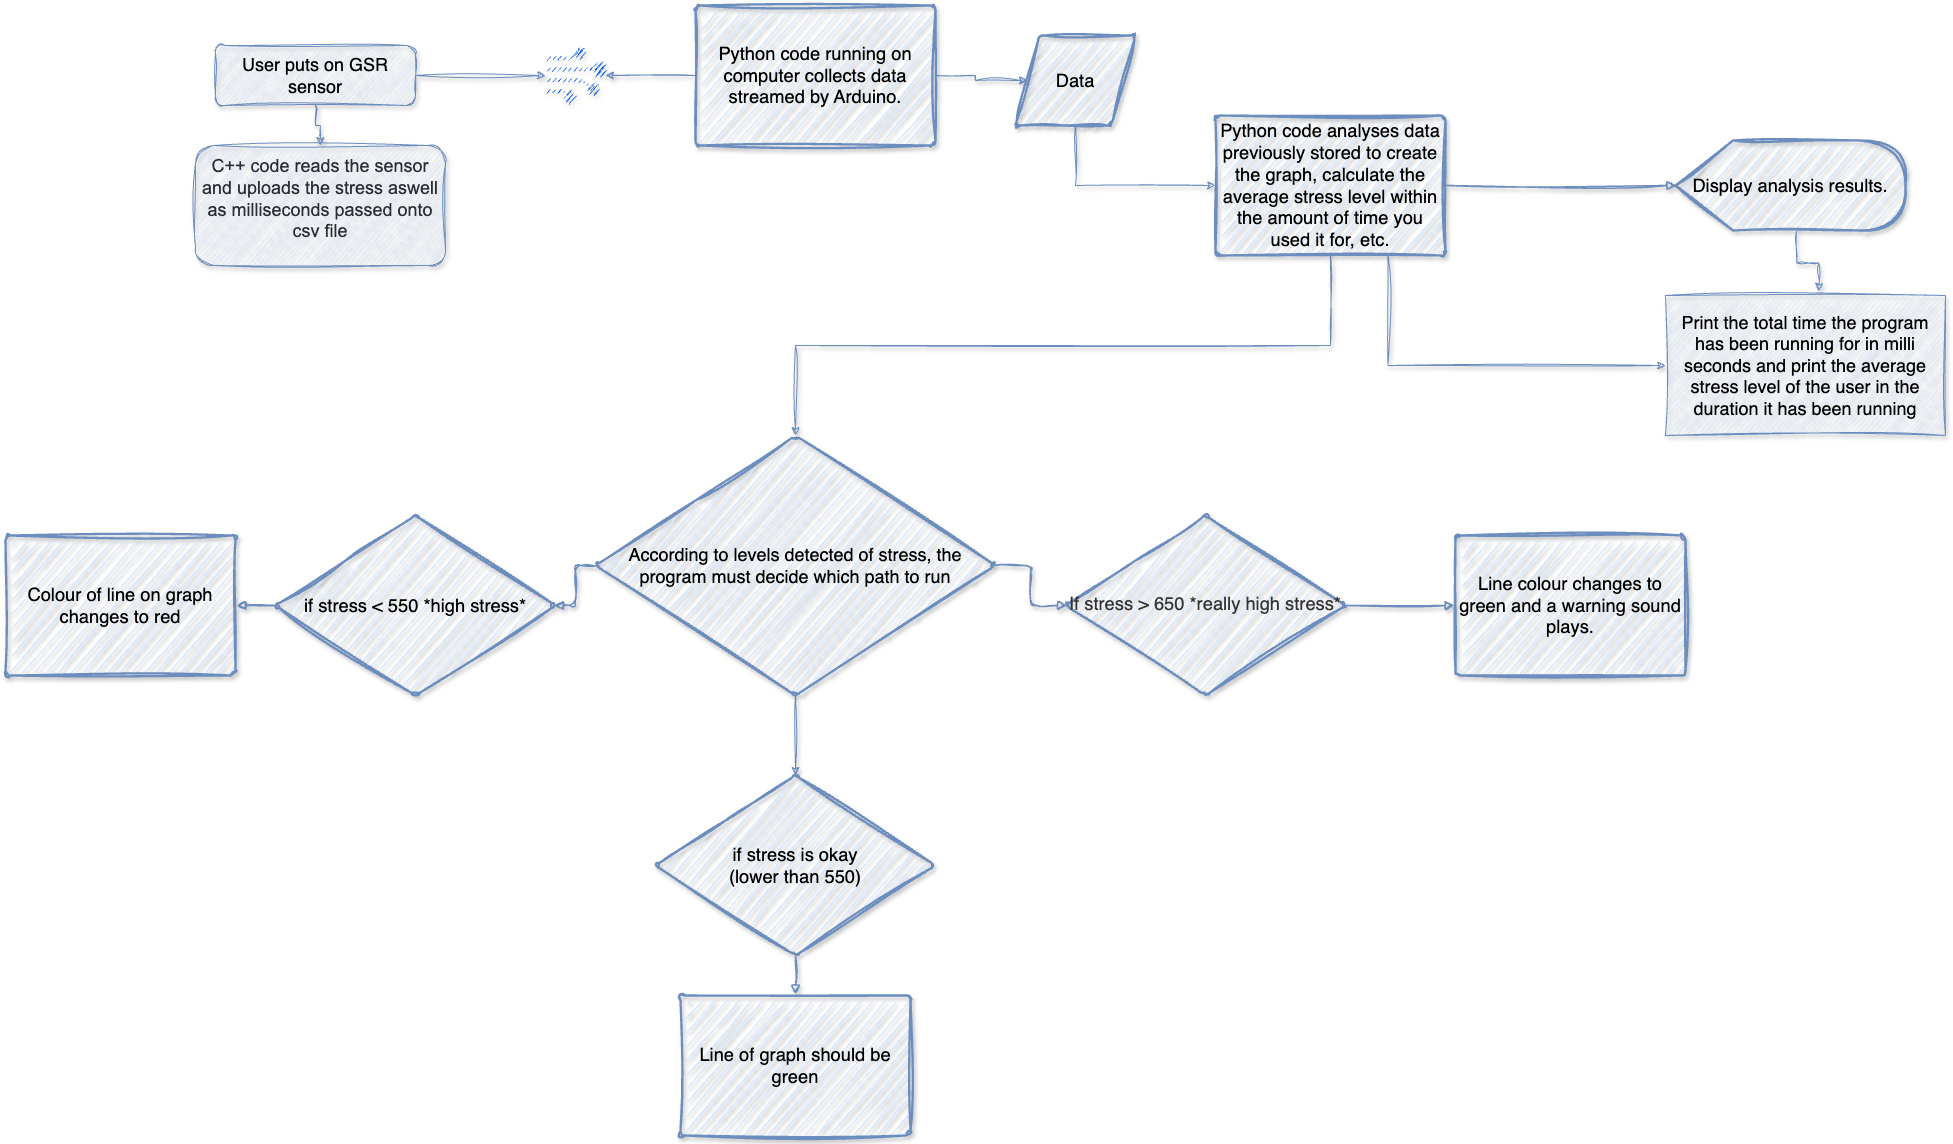

The diagram above was exported from draw.io. Its source (the exported page's mxGraphModel, read from the mxfile embedded in the PNG):
<mxGraphModel dx="2759" dy="1025" grid="1" gridSize="10" guides="1" tooltips="1" connect="1" arrows="1" fold="1" page="1" pageScale="1" pageWidth="1169" pageHeight="827" math="0" shadow="0">
  <root>
    <mxCell id="WIyWlLk6GJQsqaUBKTNV-0" />
    <mxCell id="WIyWlLk6GJQsqaUBKTNV-1" parent="WIyWlLk6GJQsqaUBKTNV-0" />
    <mxCell id="Ni8iwfUzkvJFOsJATI-E-1" style="edgeStyle=orthogonalEdgeStyle;rounded=0;orthogonalLoop=1;jettySize=auto;html=1;exitX=0.5;exitY=1;exitDx=0;exitDy=0;entryX=0.5;entryY=0;entryDx=0;entryDy=0;fillColor=#dae8fc;strokeColor=#6c8ebf;sketch=1;curveFitting=1;jiggle=2;shadow=1;" parent="WIyWlLk6GJQsqaUBKTNV-1" source="WIyWlLk6GJQsqaUBKTNV-3" target="Ni8iwfUzkvJFOsJATI-E-0" edge="1">
      <mxGeometry relative="1" as="geometry" />
    </mxCell>
    <mxCell id="Ni8iwfUzkvJFOsJATI-E-31" style="edgeStyle=orthogonalEdgeStyle;rounded=0;orthogonalLoop=1;jettySize=auto;html=1;exitX=1;exitY=0.5;exitDx=0;exitDy=0;fillColor=#dae8fc;strokeColor=#6c8ebf;sketch=1;curveFitting=1;jiggle=2;shadow=1;" parent="WIyWlLk6GJQsqaUBKTNV-1" source="WIyWlLk6GJQsqaUBKTNV-3" target="Ni8iwfUzkvJFOsJATI-E-30" edge="1">
      <mxGeometry relative="1" as="geometry" />
    </mxCell>
    <mxCell id="WIyWlLk6GJQsqaUBKTNV-3" value="&lt;font style=&quot;font-size: 18px;&quot;&gt;User puts on GSR sensor&lt;/font&gt;" style="rounded=1;whiteSpace=wrap;html=1;fontSize=12;glass=0;strokeWidth=1;shadow=1;fillColor=#dae8fc;strokeColor=#6c8ebf;sketch=1;curveFitting=1;jiggle=2;" parent="WIyWlLk6GJQsqaUBKTNV-1" vertex="1">
      <mxGeometry x="-270" y="210" width="200" height="60" as="geometry" />
    </mxCell>
    <mxCell id="Ni8iwfUzkvJFOsJATI-E-0" value="&lt;p style=&quot;line-height:1.38;margin-top:0pt;margin-bottom:0pt;&quot; dir=&quot;ltr&quot;&gt;&lt;/p&gt;&lt;div&gt;&lt;/div&gt;&lt;span style=&quot;font-family: Arial, sans-serif; color: rgb(40, 44, 51); background-color: transparent; font-variant-numeric: normal; font-variant-east-asian: normal; font-variant-alternates: normal; font-variant-position: normal; vertical-align: baseline;&quot;&gt;&lt;font style=&quot;font-size: 18px;&quot;&gt;C++ code reads the sensor and uploads the stress aswell as milliseconds passed onto csv file&lt;/font&gt;&lt;/span&gt;&lt;p&gt;&lt;/p&gt;&lt;font size=&quot;3&quot;&gt;&lt;span id=&quot;docs-internal-guid-246f0646-7fff-f242-511e-256a488dd79e&quot;&gt;&lt;/span&gt;&lt;/font&gt;" style="rounded=1;whiteSpace=wrap;html=1;fillColor=#dae8fc;strokeColor=#6c8ebf;sketch=1;curveFitting=1;jiggle=2;shadow=1;" parent="WIyWlLk6GJQsqaUBKTNV-1" vertex="1">
      <mxGeometry x="-290" y="310" width="250" height="120" as="geometry" />
    </mxCell>
    <mxCell id="9_tQBHd_nfyzCF_Kv_3n-1" style="edgeStyle=orthogonalEdgeStyle;rounded=0;orthogonalLoop=1;jettySize=auto;html=1;exitX=0.5;exitY=1;exitDx=0;exitDy=0;entryX=0.5;entryY=0;entryDx=0;entryDy=0;sketch=1;curveFitting=1;jiggle=2;shadow=1;fillColor=#dae8fc;strokeColor=#6c8ebf;" edge="1" parent="WIyWlLk6GJQsqaUBKTNV-1" source="Ni8iwfUzkvJFOsJATI-E-3" target="Ni8iwfUzkvJFOsJATI-E-5">
      <mxGeometry relative="1" as="geometry" />
    </mxCell>
    <mxCell id="Ni8iwfUzkvJFOsJATI-E-3" value="&lt;font style=&quot;font-size: 18px;&quot;&gt;According to levels detected of stress, the program must decide which path to run&lt;/font&gt;" style="html=1;overflow=block;blockSpacing=1;whiteSpace=wrap;rhombus;fontSize=18.3;spacing=3.8;strokeOpacity=100;rounded=1;absoluteArcSize=1;arcSize=9;strokeWidth=2.3;lucidId=k7shXehBKP56;align=center;fillColor=#dae8fc;strokeColor=#6c8ebf;sketch=1;curveFitting=1;jiggle=2;shadow=1;" parent="WIyWlLk6GJQsqaUBKTNV-1" vertex="1">
      <mxGeometry x="110" y="600" width="400" height="260" as="geometry" />
    </mxCell>
    <mxCell id="Ni8iwfUzkvJFOsJATI-E-5" value="if stress is okay&lt;div&gt;(lower than 550)&lt;/div&gt;" style="html=1;overflow=block;blockSpacing=1;whiteSpace=wrap;rhombus;fontSize=18.3;spacing=3.8;strokeOpacity=100;rounded=1;absoluteArcSize=1;arcSize=9;strokeWidth=2.3;lucidId=78shEv3bxAJH;fillColor=#dae8fc;strokeColor=#6c8ebf;sketch=1;curveFitting=1;jiggle=2;shadow=1;" parent="WIyWlLk6GJQsqaUBKTNV-1" vertex="1">
      <mxGeometry x="170" y="940" width="280" height="180" as="geometry" />
    </mxCell>
    <mxCell id="Ni8iwfUzkvJFOsJATI-E-6" value="" style="html=1;jettySize=18;whiteSpace=wrap;fontSize=13;strokeWidth=1.5;rounded=1;arcSize=12;edgeStyle=orthogonalEdgeStyle;startArrow=none;endArrow=block;endFill=1;exitX=0.005;exitY=0.5;exitPerimeter=0;entryX=0.995;entryY=0.5;entryPerimeter=0;lucidId=98shAeVzFmSJ;fillColor=#dae8fc;strokeColor=#6c8ebf;sketch=1;curveFitting=1;jiggle=2;shadow=1;" parent="WIyWlLk6GJQsqaUBKTNV-1" source="Ni8iwfUzkvJFOsJATI-E-3" target="Ni8iwfUzkvJFOsJATI-E-7" edge="1">
      <mxGeometry width="100" height="100" relative="1" as="geometry">
        <Array as="points" />
      </mxGeometry>
    </mxCell>
    <mxCell id="Ni8iwfUzkvJFOsJATI-E-7" value="if stress &amp;lt; 550 *high stress*" style="html=1;overflow=block;blockSpacing=1;whiteSpace=wrap;rhombus;fontSize=18.3;spacing=3.8;strokeOpacity=100;rounded=1;absoluteArcSize=1;arcSize=9;strokeWidth=2.3;lucidId=98shX.w0Helb;fillColor=#dae8fc;strokeColor=#6c8ebf;sketch=1;curveFitting=1;jiggle=2;shadow=1;" parent="WIyWlLk6GJQsqaUBKTNV-1" vertex="1">
      <mxGeometry x="-210" y="680" width="280" height="180" as="geometry" />
    </mxCell>
    <mxCell id="Ni8iwfUzkvJFOsJATI-E-8" value="" style="html=1;jettySize=18;whiteSpace=wrap;fontSize=13;strokeWidth=1.5;rounded=1;arcSize=12;edgeStyle=orthogonalEdgeStyle;startArrow=none;endArrow=block;endFill=1;exitX=0.995;exitY=0.5;exitPerimeter=0;entryX=0.005;entryY=0.5;entryPerimeter=0;lucidId=_8shE5OmrrCA;fillColor=#dae8fc;strokeColor=#6c8ebf;sketch=1;curveFitting=1;jiggle=2;shadow=1;" parent="WIyWlLk6GJQsqaUBKTNV-1" source="Ni8iwfUzkvJFOsJATI-E-3" target="Ni8iwfUzkvJFOsJATI-E-9" edge="1">
      <mxGeometry width="100" height="100" relative="1" as="geometry">
        <Array as="points" />
      </mxGeometry>
    </mxCell>
    <mxCell id="Ni8iwfUzkvJFOsJATI-E-9" value="&lt;div style=&quot;display: flex; justify-content: center; text-align: center; align-items: baseline; font-size: 0; line-height: 1.25;margin-top: -2px;&quot;&gt;&lt;span&gt;&lt;span style=&quot;font-size:18.3px;color:#333333;&quot;&gt;&lt;span style=&quot;font-size:18.3px;color:#333333;&quot;&gt;If stress &amp;gt; 650&lt;/span&gt;&lt;span style=&quot;font-size:18.3px;color:#333333;&quot;&gt; *really high stress*&lt;/span&gt;&lt;/span&gt;&lt;/span&gt;&lt;/div&gt;" style="html=1;overflow=block;blockSpacing=1;whiteSpace=wrap;rhombus;fontSize=13;spacing=3.8;strokeOpacity=100;rounded=1;absoluteArcSize=1;arcSize=9;strokeWidth=2.3;lucidId=_8shC2VS1TvO;fillColor=#dae8fc;strokeColor=#6c8ebf;sketch=1;curveFitting=1;jiggle=2;shadow=1;" parent="WIyWlLk6GJQsqaUBKTNV-1" vertex="1">
      <mxGeometry x="580" y="680" width="280" height="180" as="geometry" />
    </mxCell>
    <mxCell id="Ni8iwfUzkvJFOsJATI-E-10" value="" style="html=1;jettySize=18;whiteSpace=wrap;fontSize=13;strokeWidth=1.5;rounded=1;arcSize=12;edgeStyle=orthogonalEdgeStyle;startArrow=none;endArrow=block;endFill=1;exitX=0.5;exitY=0.999;exitPerimeter=0;entryX=0.5;entryY=-0.008;entryPerimeter=0;lucidId=i_shHu9IlFWx;fillColor=#dae8fc;strokeColor=#6c8ebf;sketch=1;curveFitting=1;jiggle=2;shadow=1;" parent="WIyWlLk6GJQsqaUBKTNV-1" source="Ni8iwfUzkvJFOsJATI-E-5" target="Ni8iwfUzkvJFOsJATI-E-11" edge="1">
      <mxGeometry width="100" height="100" relative="1" as="geometry">
        <Array as="points" />
      </mxGeometry>
    </mxCell>
    <mxCell id="Ni8iwfUzkvJFOsJATI-E-11" value="Line of graph should be green" style="html=1;overflow=block;blockSpacing=1;whiteSpace=wrap;fontSize=18.3;spacing=3.8;strokeOpacity=100;rounded=1;absoluteArcSize=1;arcSize=9;strokeWidth=2.3;lucidId=i_shl052vwIO;fillColor=#dae8fc;strokeColor=#6c8ebf;sketch=1;curveFitting=1;jiggle=2;shadow=1;" parent="WIyWlLk6GJQsqaUBKTNV-1" vertex="1">
      <mxGeometry x="195" y="1160" width="230" height="140" as="geometry" />
    </mxCell>
    <mxCell id="Ni8iwfUzkvJFOsJATI-E-12" value="" style="html=1;jettySize=18;whiteSpace=wrap;fontSize=13;strokeWidth=1.5;rounded=1;arcSize=12;edgeStyle=orthogonalEdgeStyle;startArrow=none;endArrow=block;endFill=1;exitX=0.005;exitY=0.5;exitPerimeter=0;entryX=1.005;entryY=0.5;entryPerimeter=0;lucidId=j_shIaSma5RO;fillColor=#dae8fc;strokeColor=#6c8ebf;sketch=1;curveFitting=1;jiggle=2;shadow=1;" parent="WIyWlLk6GJQsqaUBKTNV-1" source="Ni8iwfUzkvJFOsJATI-E-7" target="Ni8iwfUzkvJFOsJATI-E-13" edge="1">
      <mxGeometry width="100" height="100" relative="1" as="geometry">
        <Array as="points" />
      </mxGeometry>
    </mxCell>
    <mxCell id="Ni8iwfUzkvJFOsJATI-E-13" value="Colour of line on graph changes to red" style="html=1;overflow=block;blockSpacing=1;whiteSpace=wrap;fontSize=18.3;spacing=3.8;strokeOpacity=100;rounded=1;absoluteArcSize=1;arcSize=9;strokeWidth=2.3;lucidId=n~shptdSfItP;fillColor=#dae8fc;strokeColor=#6c8ebf;sketch=1;curveFitting=1;jiggle=2;shadow=1;" parent="WIyWlLk6GJQsqaUBKTNV-1" vertex="1">
      <mxGeometry x="-480" y="700" width="230" height="140" as="geometry" />
    </mxCell>
    <mxCell id="Ni8iwfUzkvJFOsJATI-E-19" value="" style="html=1;jettySize=18;whiteSpace=wrap;fontSize=13;strokeWidth=1.5;rounded=1;arcSize=12;edgeStyle=orthogonalEdgeStyle;startArrow=none;endArrow=block;endFill=1;entryX=-0.005;entryY=0.5;entryPerimeter=0;lucidId=X-shAa1g8wfc;exitX=1;exitY=0.5;exitDx=0;exitDy=0;fillColor=#dae8fc;strokeColor=#6c8ebf;sketch=1;curveFitting=1;jiggle=2;shadow=1;" parent="WIyWlLk6GJQsqaUBKTNV-1" source="Ni8iwfUzkvJFOsJATI-E-9" target="Ni8iwfUzkvJFOsJATI-E-20" edge="1">
      <mxGeometry width="100" height="100" relative="1" as="geometry">
        <Array as="points" />
        <mxPoint x="880" y="861" as="sourcePoint" />
      </mxGeometry>
    </mxCell>
    <mxCell id="Ni8iwfUzkvJFOsJATI-E-20" value="Line colour changes to green and a warning sound plays." style="html=1;overflow=block;blockSpacing=1;whiteSpace=wrap;fontSize=18.3;spacing=3.8;strokeOpacity=100;rounded=1;absoluteArcSize=1;arcSize=9;strokeWidth=2.3;lucidId=X-shf1rri-4V;fillColor=#dae8fc;strokeColor=#6c8ebf;sketch=1;curveFitting=1;jiggle=2;shadow=1;" parent="WIyWlLk6GJQsqaUBKTNV-1" vertex="1">
      <mxGeometry x="970" y="700" width="230" height="140" as="geometry" />
    </mxCell>
    <mxCell id="Ni8iwfUzkvJFOsJATI-E-29" style="edgeStyle=orthogonalEdgeStyle;rounded=0;orthogonalLoop=1;jettySize=auto;html=1;exitX=1;exitY=0.5;exitDx=0;exitDy=0;entryX=0;entryY=0.5;entryDx=0;entryDy=0;fillColor=#dae8fc;strokeColor=#6c8ebf;sketch=1;curveFitting=1;jiggle=2;shadow=1;" parent="WIyWlLk6GJQsqaUBKTNV-1" source="Ni8iwfUzkvJFOsJATI-E-21" target="Ni8iwfUzkvJFOsJATI-E-25" edge="1">
      <mxGeometry relative="1" as="geometry" />
    </mxCell>
    <mxCell id="Ni8iwfUzkvJFOsJATI-E-32" style="edgeStyle=orthogonalEdgeStyle;rounded=0;orthogonalLoop=1;jettySize=auto;html=1;exitX=0;exitY=0.5;exitDx=0;exitDy=0;fillColor=#dae8fc;strokeColor=#6c8ebf;sketch=1;curveFitting=1;jiggle=2;shadow=1;" parent="WIyWlLk6GJQsqaUBKTNV-1" source="Ni8iwfUzkvJFOsJATI-E-21" target="Ni8iwfUzkvJFOsJATI-E-30" edge="1">
      <mxGeometry relative="1" as="geometry" />
    </mxCell>
    <mxCell id="Ni8iwfUzkvJFOsJATI-E-21" value="Python code running on computer collects data streamed by Arduino." style="html=1;overflow=block;blockSpacing=1;whiteSpace=wrap;fontSize=18.3;spacing=3.8;strokeOpacity=100;rounded=1;absoluteArcSize=1;arcSize=9;strokeWidth=2.3;lucidId=gmthQ-2Yf_gb;fillColor=#dae8fc;strokeColor=#6c8ebf;sketch=1;curveFitting=1;jiggle=2;shadow=1;" parent="WIyWlLk6GJQsqaUBKTNV-1" vertex="1">
      <mxGeometry x="210" y="170" width="240" height="140" as="geometry" />
    </mxCell>
    <mxCell id="9_tQBHd_nfyzCF_Kv_3n-0" style="edgeStyle=orthogonalEdgeStyle;rounded=0;orthogonalLoop=1;jettySize=auto;html=1;exitX=0.5;exitY=1;exitDx=0;exitDy=0;entryX=0.5;entryY=0;entryDx=0;entryDy=0;sketch=1;curveFitting=1;jiggle=2;shadow=1;fillColor=#dae8fc;strokeColor=#6c8ebf;" edge="1" parent="WIyWlLk6GJQsqaUBKTNV-1" source="Ni8iwfUzkvJFOsJATI-E-24" target="Ni8iwfUzkvJFOsJATI-E-3">
      <mxGeometry relative="1" as="geometry" />
    </mxCell>
    <mxCell id="9_tQBHd_nfyzCF_Kv_3n-3" style="edgeStyle=orthogonalEdgeStyle;rounded=0;orthogonalLoop=1;jettySize=auto;html=1;exitX=0.75;exitY=1;exitDx=0;exitDy=0;entryX=0;entryY=0.5;entryDx=0;entryDy=0;sketch=1;curveFitting=1;jiggle=2;shadow=1;fillColor=#dae8fc;strokeColor=#6c8ebf;" edge="1" parent="WIyWlLk6GJQsqaUBKTNV-1" source="Ni8iwfUzkvJFOsJATI-E-24" target="9_tQBHd_nfyzCF_Kv_3n-4">
      <mxGeometry relative="1" as="geometry">
        <mxPoint x="1140" y="580" as="targetPoint" />
      </mxGeometry>
    </mxCell>
    <mxCell id="Ni8iwfUzkvJFOsJATI-E-24" value="Python code analyses data previously stored to create the graph, calculate the average stress level within the amount of time you used it for, etc." style="html=1;overflow=block;blockSpacing=1;whiteSpace=wrap;fontSize=18.3;spacing=3.8;strokeOpacity=100;rounded=1;absoluteArcSize=1;arcSize=9;strokeWidth=2.3;lucidId=CnthzXcCx.Cr;fillColor=#dae8fc;strokeColor=#6c8ebf;sketch=1;curveFitting=1;jiggle=2;shadow=1;" parent="WIyWlLk6GJQsqaUBKTNV-1" vertex="1">
      <mxGeometry x="730" y="280" width="230" height="140" as="geometry" />
    </mxCell>
    <mxCell id="Ni8iwfUzkvJFOsJATI-E-33" style="edgeStyle=orthogonalEdgeStyle;rounded=0;orthogonalLoop=1;jettySize=auto;html=1;exitX=0.5;exitY=1;exitDx=0;exitDy=0;entryX=0;entryY=0.5;entryDx=0;entryDy=0;fillColor=#dae8fc;strokeColor=#6c8ebf;sketch=1;curveFitting=1;jiggle=2;shadow=1;" parent="WIyWlLk6GJQsqaUBKTNV-1" source="Ni8iwfUzkvJFOsJATI-E-25" target="Ni8iwfUzkvJFOsJATI-E-24" edge="1">
      <mxGeometry relative="1" as="geometry">
        <mxPoint x="594.5294117647059" y="451" as="targetPoint" />
      </mxGeometry>
    </mxCell>
    <mxCell id="Ni8iwfUzkvJFOsJATI-E-25" value="Data" style="html=1;overflow=block;blockSpacing=1;whiteSpace=wrap;shape=parallelogram;perimeter=parallelogramPerimeter;anchorPointDirection=0;fontSize=18.3;spacing=3.8;strokeOpacity=100;rounded=1;absoluteArcSize=1;arcSize=9;strokeWidth=2.3;lucidId=wqthsgR8.YZM;fillColor=#dae8fc;strokeColor=#6c8ebf;sketch=1;curveFitting=1;jiggle=2;shadow=1;" parent="WIyWlLk6GJQsqaUBKTNV-1" vertex="1">
      <mxGeometry x="530" y="200" width="120" height="90" as="geometry" />
    </mxCell>
    <mxCell id="Ni8iwfUzkvJFOsJATI-E-26" value="Display analysis results." style="html=1;overflow=block;blockSpacing=1;whiteSpace=wrap;shape=display;fontSize=18.3;spacing=3.8;strokeOpacity=100;rounded=1;absoluteArcSize=1;arcSize=9;strokeWidth=2.3;lucidId=HrthIeXK1Yea;fillColor=#dae8fc;strokeColor=#6c8ebf;sketch=1;curveFitting=1;jiggle=2;shadow=1;" parent="WIyWlLk6GJQsqaUBKTNV-1" vertex="1">
      <mxGeometry x="1190" y="305" width="230" height="90" as="geometry" />
    </mxCell>
    <mxCell id="Ni8iwfUzkvJFOsJATI-E-27" value="" style="html=1;jettySize=18;whiteSpace=wrap;fontSize=13;strokeWidth=1.5;rounded=1;arcSize=12;edgeStyle=orthogonalEdgeStyle;startArrow=none;endArrow=block;endFill=1;exitX=1.005;exitY=0.5;exitPerimeter=0;entryX=0.003;entryY=0.5;entryPerimeter=0;lucidId=_tthPH.pYRl9;fillColor=#dae8fc;strokeColor=#6c8ebf;sketch=1;curveFitting=1;jiggle=2;shadow=1;" parent="WIyWlLk6GJQsqaUBKTNV-1" source="Ni8iwfUzkvJFOsJATI-E-24" target="Ni8iwfUzkvJFOsJATI-E-26" edge="1">
      <mxGeometry width="100" height="100" relative="1" as="geometry">
        <Array as="points" />
      </mxGeometry>
    </mxCell>
    <mxCell id="Ni8iwfUzkvJFOsJATI-E-30" value="" style="outlineConnect=0;fillColor=#0050ef;strokeColor=#001DBC;dashed=0;verticalLabelPosition=bottom;verticalAlign=top;align=center;html=1;fontSize=12;fontStyle=0;aspect=fixed;pointerEvents=1;shape=mxgraph.aws4.data_stream;shadow=1;sketch=1;curveFitting=1;jiggle=2;fontColor=#ffffff;" parent="WIyWlLk6GJQsqaUBKTNV-1" vertex="1">
      <mxGeometry x="60" y="210" width="60" height="60" as="geometry" />
    </mxCell>
    <mxCell id="9_tQBHd_nfyzCF_Kv_3n-4" value="&lt;font style=&quot;font-size: 18px;&quot;&gt;Print the total time the program has been running for in milli seconds and print the average stress level of the user in the duration it has been running&lt;/font&gt;" style="whiteSpace=wrap;html=1;sketch=1;curveFitting=1;jiggle=2;shadow=1;fillColor=#dae8fc;strokeColor=#6c8ebf;" vertex="1" parent="WIyWlLk6GJQsqaUBKTNV-1">
      <mxGeometry x="1180" y="460" width="280" height="140" as="geometry" />
    </mxCell>
    <mxCell id="9_tQBHd_nfyzCF_Kv_3n-6" style="edgeStyle=orthogonalEdgeStyle;rounded=0;orthogonalLoop=1;jettySize=auto;html=1;exitX=0;exitY=0;exitDx=121.25;exitDy=90;exitPerimeter=0;entryX=0.548;entryY=-0.03;entryDx=0;entryDy=0;entryPerimeter=0;sketch=1;curveFitting=1;jiggle=2;shadow=1;fillColor=#dae8fc;strokeColor=#6c8ebf;" edge="1" parent="WIyWlLk6GJQsqaUBKTNV-1" source="Ni8iwfUzkvJFOsJATI-E-26" target="9_tQBHd_nfyzCF_Kv_3n-4">
      <mxGeometry relative="1" as="geometry" />
    </mxCell>
  </root>
</mxGraphModel>